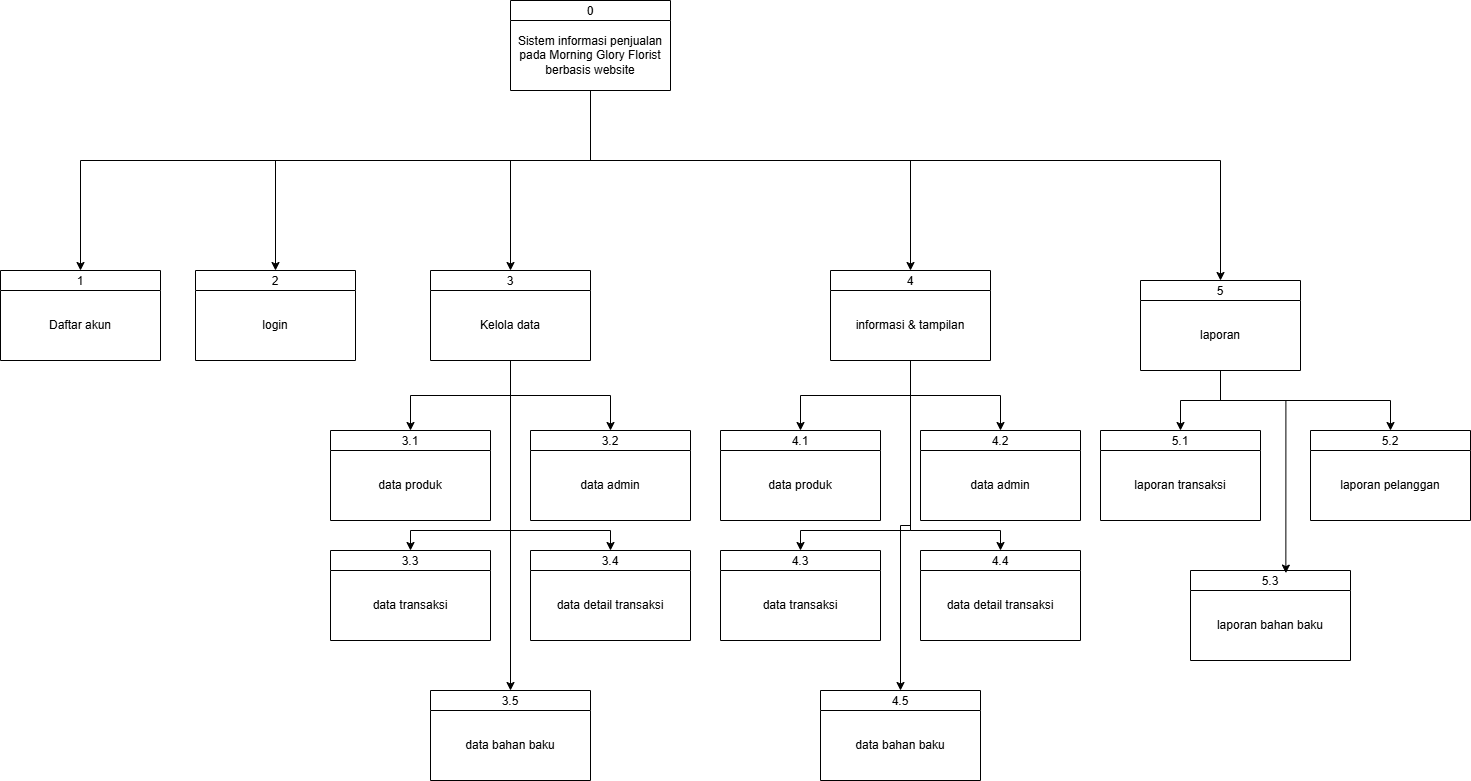

The diagram above was exported from draw.io. Its source (the exported page's mxGraphModel, read from the mxfile embedded in the PNG):
<mxGraphModel dx="872" dy="473" grid="1" gridSize="10" guides="1" tooltips="1" connect="1" arrows="1" fold="1" page="1" pageScale="1" pageWidth="827" pageHeight="1169" math="0" shadow="0">
  <root>
    <mxCell id="0" />
    <mxCell id="1" parent="0" />
    <mxCell id="2" edge="1" parent="1" source="4" style="edgeStyle=orthogonalEdgeStyle;rounded=0;orthogonalLoop=1;jettySize=auto;html=1;" target="6">
      <mxGeometry relative="1" as="geometry">
        <Array as="points">
          <mxPoint x="630" y="190" />
          <mxPoint x="120" y="190" />
        </Array>
      </mxGeometry>
    </mxCell>
    <mxCell id="3" edge="1" parent="1" source="4" style="edgeStyle=orthogonalEdgeStyle;rounded=0;orthogonalLoop=1;jettySize=auto;html=1;" target="8">
      <mxGeometry relative="1" as="geometry">
        <Array as="points">
          <mxPoint x="630" y="190" />
          <mxPoint x="315" y="190" />
        </Array>
      </mxGeometry>
    </mxCell>
    <mxCell id="4" parent="1" style="swimlane;fontStyle=0;childLayout=stackLayout;horizontal=1;startSize=20;fillColor=#ffffff;horizontalStack=0;resizeParent=1;resizeParentMax=0;resizeLast=0;collapsible=0;marginBottom=0;swimlaneFillColor=#ffffff;" value="0" vertex="1">
      <mxGeometry height="90" width="160" x="550" y="30" as="geometry" />
    </mxCell>
    <mxCell id="5" parent="4" style="text;html=1;whiteSpace=wrap;strokeColor=none;fillColor=none;align=center;verticalAlign=middle;rounded=0;" value="Sistem informasi penjualan pada Morning Glory Florist berbasis website" vertex="1">
      <mxGeometry height="70" width="160" y="20" as="geometry" />
    </mxCell>
    <mxCell id="6" parent="1" style="swimlane;fontStyle=0;childLayout=stackLayout;horizontal=1;startSize=20;fillColor=#ffffff;horizontalStack=0;resizeParent=1;resizeParentMax=0;resizeLast=0;collapsible=0;marginBottom=0;swimlaneFillColor=#ffffff;" value="1" vertex="1">
      <mxGeometry height="90" width="160" x="40" y="300" as="geometry" />
    </mxCell>
    <mxCell id="7" parent="6" style="text;html=1;whiteSpace=wrap;strokeColor=none;fillColor=none;align=center;verticalAlign=middle;rounded=0;" value="Daftar akun" vertex="1">
      <mxGeometry height="70" width="160" y="20" as="geometry" />
    </mxCell>
    <mxCell id="8" parent="1" style="swimlane;fontStyle=0;childLayout=stackLayout;horizontal=1;startSize=20;fillColor=#ffffff;horizontalStack=0;resizeParent=1;resizeParentMax=0;resizeLast=0;collapsible=0;marginBottom=0;swimlaneFillColor=#ffffff;" value="2" vertex="1">
      <mxGeometry height="90" width="160" x="235" y="300" as="geometry" />
    </mxCell>
    <mxCell id="9" parent="8" style="text;html=1;whiteSpace=wrap;strokeColor=none;fillColor=none;align=center;verticalAlign=middle;rounded=0;" value="login" vertex="1">
      <mxGeometry height="70" width="160" y="20" as="geometry" />
    </mxCell>
    <mxCell id="10" parent="1" style="swimlane;fontStyle=0;childLayout=stackLayout;horizontal=1;startSize=20;fillColor=#ffffff;horizontalStack=0;resizeParent=1;resizeParentMax=0;resizeLast=0;collapsible=0;marginBottom=0;swimlaneFillColor=#ffffff;" value="3" vertex="1">
      <mxGeometry height="90" width="160" x="470" y="300" as="geometry" />
    </mxCell>
    <mxCell id="11" parent="10" style="text;html=1;whiteSpace=wrap;strokeColor=none;fillColor=none;align=center;verticalAlign=middle;rounded=0;" value="Kelola data" vertex="1">
      <mxGeometry height="70" width="160" y="20" as="geometry" />
    </mxCell>
    <mxCell id="12" parent="1" style="swimlane;fontStyle=0;childLayout=stackLayout;horizontal=1;startSize=20;fillColor=#ffffff;horizontalStack=0;resizeParent=1;resizeParentMax=0;resizeLast=0;collapsible=0;marginBottom=0;swimlaneFillColor=#ffffff;" value="4" vertex="1">
      <mxGeometry height="90" width="160" x="870" y="300" as="geometry" />
    </mxCell>
    <mxCell id="13" parent="12" style="text;html=1;whiteSpace=wrap;strokeColor=none;fillColor=none;align=center;verticalAlign=middle;rounded=0;" value="&lt;span style=&quot;text-wrap-mode: nowrap;&quot;&gt;informasi &amp;amp; tampilan&lt;/span&gt;" vertex="1">
      <mxGeometry height="70" width="160" y="20" as="geometry" />
    </mxCell>
    <mxCell id="14" parent="1" style="swimlane;fontStyle=0;childLayout=stackLayout;horizontal=1;startSize=20;fillColor=#ffffff;horizontalStack=0;resizeParent=1;resizeParentMax=0;resizeLast=0;collapsible=0;marginBottom=0;swimlaneFillColor=#ffffff;" value="5" vertex="1">
      <mxGeometry height="90" width="160" x="1180" y="310" as="geometry" />
    </mxCell>
    <mxCell id="15" parent="14" style="text;html=1;whiteSpace=wrap;strokeColor=none;fillColor=none;align=center;verticalAlign=middle;rounded=0;" value="&lt;span style=&quot;text-wrap-mode: nowrap;&quot;&gt;laporan&lt;/span&gt;" vertex="1">
      <mxGeometry height="70" width="160" y="20" as="geometry" />
    </mxCell>
    <mxCell id="16" edge="1" parent="1" source="5" style="edgeStyle=orthogonalEdgeStyle;rounded=0;orthogonalLoop=1;jettySize=auto;html=1;" target="10">
      <mxGeometry relative="1" as="geometry">
        <Array as="points">
          <mxPoint x="630" y="190" />
          <mxPoint x="550" y="190" />
        </Array>
      </mxGeometry>
    </mxCell>
    <mxCell id="17" edge="1" parent="1" source="5" style="edgeStyle=orthogonalEdgeStyle;rounded=0;orthogonalLoop=1;jettySize=auto;html=1;" target="12">
      <mxGeometry relative="1" as="geometry">
        <Array as="points">
          <mxPoint x="630" y="190" />
          <mxPoint x="950" y="190" />
        </Array>
      </mxGeometry>
    </mxCell>
    <mxCell id="18" edge="1" parent="1" source="5" style="edgeStyle=orthogonalEdgeStyle;rounded=0;orthogonalLoop=1;jettySize=auto;html=1;" target="14">
      <mxGeometry relative="1" as="geometry">
        <Array as="points">
          <mxPoint x="630" y="190" />
          <mxPoint x="1260" y="190" />
        </Array>
      </mxGeometry>
    </mxCell>
    <mxCell id="19" parent="1" style="swimlane;fontStyle=0;childLayout=stackLayout;horizontal=1;startSize=20;fillColor=#ffffff;horizontalStack=0;resizeParent=1;resizeParentMax=0;resizeLast=0;collapsible=0;marginBottom=0;swimlaneFillColor=#ffffff;" value="3.1" vertex="1">
      <mxGeometry height="90" width="160" x="370" y="460" as="geometry" />
    </mxCell>
    <mxCell id="20" parent="19" style="text;html=1;whiteSpace=wrap;strokeColor=none;fillColor=none;align=center;verticalAlign=middle;rounded=0;" value="data produk" vertex="1">
      <mxGeometry height="70" width="160" y="20" as="geometry" />
    </mxCell>
    <mxCell id="21" parent="1" style="swimlane;fontStyle=0;childLayout=stackLayout;horizontal=1;startSize=20;fillColor=#ffffff;horizontalStack=0;resizeParent=1;resizeParentMax=0;resizeLast=0;collapsible=0;marginBottom=0;swimlaneFillColor=#ffffff;" value="3.2" vertex="1">
      <mxGeometry height="90" width="160" x="570" y="460" as="geometry" />
    </mxCell>
    <mxCell id="22" parent="21" style="text;html=1;whiteSpace=wrap;strokeColor=none;fillColor=none;align=center;verticalAlign=middle;rounded=0;" value="data admin" vertex="1">
      <mxGeometry height="70" width="160" y="20" as="geometry" />
    </mxCell>
    <mxCell id="23" parent="1" style="swimlane;fontStyle=0;childLayout=stackLayout;horizontal=1;startSize=20;fillColor=#ffffff;horizontalStack=0;resizeParent=1;resizeParentMax=0;resizeLast=0;collapsible=0;marginBottom=0;swimlaneFillColor=#ffffff;" value="3.3" vertex="1">
      <mxGeometry height="90" width="160" x="370" y="580" as="geometry" />
    </mxCell>
    <mxCell id="24" parent="23" style="text;html=1;whiteSpace=wrap;strokeColor=none;fillColor=none;align=center;verticalAlign=middle;rounded=0;" value="data transaksi" vertex="1">
      <mxGeometry height="70" width="160" y="20" as="geometry" />
    </mxCell>
    <mxCell id="25" parent="1" style="swimlane;fontStyle=0;childLayout=stackLayout;horizontal=1;startSize=20;fillColor=#ffffff;horizontalStack=0;resizeParent=1;resizeParentMax=0;resizeLast=0;collapsible=0;marginBottom=0;swimlaneFillColor=#ffffff;" value="3.4" vertex="1">
      <mxGeometry height="90" width="160" x="570" y="580" as="geometry" />
    </mxCell>
    <mxCell id="26" parent="25" style="text;html=1;whiteSpace=wrap;strokeColor=none;fillColor=none;align=center;verticalAlign=middle;rounded=0;" value="data detail transaksi" vertex="1">
      <mxGeometry height="70" width="160" y="20" as="geometry" />
    </mxCell>
    <mxCell id="27" edge="1" parent="1" source="11" style="edgeStyle=orthogonalEdgeStyle;rounded=0;orthogonalLoop=1;jettySize=auto;html=1;" target="19">
      <mxGeometry relative="1" as="geometry" />
    </mxCell>
    <mxCell id="28" edge="1" parent="1" source="11" style="edgeStyle=orthogonalEdgeStyle;rounded=0;orthogonalLoop=1;jettySize=auto;html=1;" target="21">
      <mxGeometry relative="1" as="geometry" />
    </mxCell>
    <mxCell id="29" edge="1" parent="1" source="11" style="edgeStyle=orthogonalEdgeStyle;rounded=0;orthogonalLoop=1;jettySize=auto;html=1;" target="23">
      <mxGeometry relative="1" as="geometry">
        <Array as="points">
          <mxPoint x="550" y="560" />
          <mxPoint x="450" y="560" />
        </Array>
      </mxGeometry>
    </mxCell>
    <mxCell id="30" edge="1" parent="1" source="11" style="edgeStyle=orthogonalEdgeStyle;rounded=0;orthogonalLoop=1;jettySize=auto;html=1;" target="25">
      <mxGeometry relative="1" as="geometry">
        <Array as="points">
          <mxPoint x="550" y="560" />
          <mxPoint x="650" y="560" />
        </Array>
      </mxGeometry>
    </mxCell>
    <mxCell id="31" parent="1" style="swimlane;fontStyle=0;childLayout=stackLayout;horizontal=1;startSize=20;fillColor=#ffffff;horizontalStack=0;resizeParent=1;resizeParentMax=0;resizeLast=0;collapsible=0;marginBottom=0;swimlaneFillColor=#ffffff;" value="4.1" vertex="1">
      <mxGeometry height="90" width="160" x="760" y="460" as="geometry" />
    </mxCell>
    <mxCell id="32" parent="31" style="text;html=1;whiteSpace=wrap;strokeColor=none;fillColor=none;align=center;verticalAlign=middle;rounded=0;" value="data produk" vertex="1">
      <mxGeometry height="70" width="160" y="20" as="geometry" />
    </mxCell>
    <mxCell id="33" parent="1" style="swimlane;fontStyle=0;childLayout=stackLayout;horizontal=1;startSize=20;fillColor=#ffffff;horizontalStack=0;resizeParent=1;resizeParentMax=0;resizeLast=0;collapsible=0;marginBottom=0;swimlaneFillColor=#ffffff;" value="4.2" vertex="1">
      <mxGeometry height="90" width="160" x="960" y="460" as="geometry" />
    </mxCell>
    <mxCell id="34" parent="33" style="text;html=1;whiteSpace=wrap;strokeColor=none;fillColor=none;align=center;verticalAlign=middle;rounded=0;" value="data admin" vertex="1">
      <mxGeometry height="70" width="160" y="20" as="geometry" />
    </mxCell>
    <mxCell id="35" parent="1" style="swimlane;fontStyle=0;childLayout=stackLayout;horizontal=1;startSize=20;fillColor=#ffffff;horizontalStack=0;resizeParent=1;resizeParentMax=0;resizeLast=0;collapsible=0;marginBottom=0;swimlaneFillColor=#ffffff;" value="4.3" vertex="1">
      <mxGeometry height="90" width="160" x="760" y="580" as="geometry" />
    </mxCell>
    <mxCell id="36" parent="35" style="text;html=1;whiteSpace=wrap;strokeColor=none;fillColor=none;align=center;verticalAlign=middle;rounded=0;" value="data transaksi" vertex="1">
      <mxGeometry height="70" width="160" y="20" as="geometry" />
    </mxCell>
    <mxCell id="37" parent="1" style="swimlane;fontStyle=0;childLayout=stackLayout;horizontal=1;startSize=20;fillColor=#ffffff;horizontalStack=0;resizeParent=1;resizeParentMax=0;resizeLast=0;collapsible=0;marginBottom=0;swimlaneFillColor=#ffffff;" value="4.4" vertex="1">
      <mxGeometry height="90" width="160" x="960" y="580" as="geometry" />
    </mxCell>
    <mxCell id="38" parent="37" style="text;html=1;whiteSpace=wrap;strokeColor=none;fillColor=none;align=center;verticalAlign=middle;rounded=0;" value="data detail transaksi" vertex="1">
      <mxGeometry height="70" width="160" y="20" as="geometry" />
    </mxCell>
    <mxCell id="39" edge="1" parent="1" source="13" style="edgeStyle=orthogonalEdgeStyle;rounded=0;orthogonalLoop=1;jettySize=auto;html=1;" target="31">
      <mxGeometry relative="1" as="geometry" />
    </mxCell>
    <mxCell id="40" edge="1" parent="1" source="13" style="edgeStyle=orthogonalEdgeStyle;rounded=0;orthogonalLoop=1;jettySize=auto;html=1;" target="33">
      <mxGeometry relative="1" as="geometry" />
    </mxCell>
    <mxCell id="41" edge="1" parent="1" source="13" style="edgeStyle=orthogonalEdgeStyle;rounded=0;orthogonalLoop=1;jettySize=auto;html=1;" target="35">
      <mxGeometry relative="1" as="geometry">
        <Array as="points">
          <mxPoint x="950" y="560" />
          <mxPoint x="840" y="560" />
        </Array>
      </mxGeometry>
    </mxCell>
    <mxCell id="42" edge="1" parent="1" source="13" style="edgeStyle=orthogonalEdgeStyle;rounded=0;orthogonalLoop=1;jettySize=auto;html=1;" target="37">
      <mxGeometry relative="1" as="geometry">
        <Array as="points">
          <mxPoint x="950" y="560" />
          <mxPoint x="1040" y="560" />
        </Array>
      </mxGeometry>
    </mxCell>
    <mxCell id="43" parent="1" style="swimlane;fontStyle=0;childLayout=stackLayout;horizontal=1;startSize=20;fillColor=#ffffff;horizontalStack=0;resizeParent=1;resizeParentMax=0;resizeLast=0;collapsible=0;marginBottom=0;swimlaneFillColor=#ffffff;" value="5.1" vertex="1">
      <mxGeometry height="90" width="160" x="1140" y="460" as="geometry" />
    </mxCell>
    <mxCell id="44" parent="43" style="text;html=1;whiteSpace=wrap;strokeColor=none;fillColor=none;align=center;verticalAlign=middle;rounded=0;" value="laporan transaksi" vertex="1">
      <mxGeometry height="70" width="160" y="20" as="geometry" />
    </mxCell>
    <mxCell id="45" edge="1" parent="1" source="15" style="edgeStyle=orthogonalEdgeStyle;rounded=0;orthogonalLoop=1;jettySize=auto;html=1;" target="43">
      <mxGeometry relative="1" as="geometry" />
    </mxCell>
    <mxCell id="46" parent="1" style="swimlane;fontStyle=0;childLayout=stackLayout;horizontal=1;startSize=20;fillColor=#ffffff;horizontalStack=0;resizeParent=1;resizeParentMax=0;resizeLast=0;collapsible=0;marginBottom=0;swimlaneFillColor=#ffffff;" value="5.2" vertex="1">
      <mxGeometry height="90" width="160" x="1350" y="460" as="geometry" />
    </mxCell>
    <mxCell id="47" parent="46" style="text;html=1;whiteSpace=wrap;strokeColor=none;fillColor=none;align=center;verticalAlign=middle;rounded=0;" value="laporan pelanggan" vertex="1">
      <mxGeometry height="70" width="160" y="20" as="geometry" />
    </mxCell>
    <mxCell id="48" edge="1" parent="1" source="15" style="edgeStyle=orthogonalEdgeStyle;rounded=0;orthogonalLoop=1;jettySize=auto;html=1;" target="46">
      <mxGeometry relative="1" as="geometry">
        <Array as="points">
          <mxPoint x="1260" y="430" />
          <mxPoint x="1430" y="430" />
        </Array>
      </mxGeometry>
    </mxCell>
    <mxCell id="49" parent="1" style="swimlane;fontStyle=0;childLayout=stackLayout;horizontal=1;startSize=20;fillColor=#ffffff;horizontalStack=0;resizeParent=1;resizeParentMax=0;resizeLast=0;collapsible=0;marginBottom=0;swimlaneFillColor=#ffffff;" value="3.5" vertex="1">
      <mxGeometry height="90" width="160" x="470" y="720" as="geometry" />
    </mxCell>
    <mxCell id="50" parent="49" style="text;html=1;whiteSpace=wrap;strokeColor=none;fillColor=none;align=center;verticalAlign=middle;rounded=0;" value="data bahan baku" vertex="1">
      <mxGeometry height="70" width="160" y="20" as="geometry" />
    </mxCell>
    <mxCell id="51" edge="1" parent="1" source="11" style="edgeStyle=orthogonalEdgeStyle;rounded=0;orthogonalLoop=1;jettySize=auto;html=1;" target="49">
      <mxGeometry relative="1" as="geometry" />
    </mxCell>
    <mxCell id="52" parent="1" style="swimlane;fontStyle=0;childLayout=stackLayout;horizontal=1;startSize=20;fillColor=#ffffff;horizontalStack=0;resizeParent=1;resizeParentMax=0;resizeLast=0;collapsible=0;marginBottom=0;swimlaneFillColor=#ffffff;" value="4.5" vertex="1">
      <mxGeometry height="90" width="160" x="860" y="720" as="geometry" />
    </mxCell>
    <mxCell id="53" parent="52" style="text;html=1;whiteSpace=wrap;strokeColor=none;fillColor=none;align=center;verticalAlign=middle;rounded=0;" value="data bahan baku" vertex="1">
      <mxGeometry height="70" width="160" y="20" as="geometry" />
    </mxCell>
    <mxCell id="54" edge="1" parent="1" source="13" style="edgeStyle=orthogonalEdgeStyle;rounded=0;orthogonalLoop=1;jettySize=auto;html=1;entryX=0.5;entryY=0;entryDx=0;entryDy=0;" target="52">
      <mxGeometry relative="1" as="geometry" />
    </mxCell>
    <mxCell id="55" parent="1" style="swimlane;fontStyle=0;childLayout=stackLayout;horizontal=1;startSize=20;fillColor=#ffffff;horizontalStack=0;resizeParent=1;resizeParentMax=0;resizeLast=0;collapsible=0;marginBottom=0;swimlaneFillColor=#ffffff;" value="5.3" vertex="1">
      <mxGeometry height="90" width="160" x="1230" y="600" as="geometry" />
    </mxCell>
    <mxCell id="56" parent="55" style="text;html=1;whiteSpace=wrap;strokeColor=none;fillColor=none;align=center;verticalAlign=middle;rounded=0;" value="laporan bahan baku" vertex="1">
      <mxGeometry height="70" width="160" y="20" as="geometry" />
    </mxCell>
    <mxCell id="57" edge="1" parent="1" source="15" style="edgeStyle=orthogonalEdgeStyle;rounded=0;orthogonalLoop=1;jettySize=auto;html=1;entryX=0.596;entryY=0.029;entryDx=0;entryDy=0;entryPerimeter=0;" target="55">
      <mxGeometry relative="1" as="geometry">
        <Array as="points">
          <mxPoint x="1260" y="430" />
          <mxPoint x="1325" y="430" />
        </Array>
      </mxGeometry>
    </mxCell>
  </root>
</mxGraphModel>